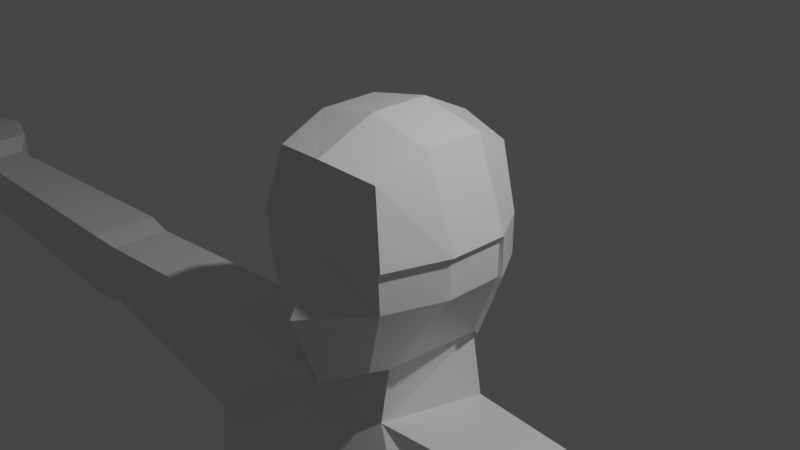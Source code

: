 # Source: BodywBones_1_v2.1_.blend  (saved by Blender 2.80.75; exported with 4.5.12 LTS)
import bpy
from mathutils import Matrix  # noqa: F401  (used for matrix-valued properties, if any)

bpy.ops.wm.read_factory_settings(use_empty=True)
scene = bpy.context.scene
scene.name = 'Scene'

# ---- collections
col_collection = bpy.data.collections.new('Collection'); scene.collection.children.link(col_collection)

# ---- materials (node trees are filled in below, after node groups)
mat_material = bpy.data.materials.new('Material')
mat_material.alpha_threshold = 0.0
mat_material.use_transparent_shadow = False
mat_material.line_color = (0.0, 0.0, 0.0, 1.0)

# ---- material node trees
mat_material.use_nodes = True; mat_material.node_tree.nodes.clear()
_N = mat_material.node_tree.nodes; _L = mat_material.node_tree.links
n0 = _N.new('ShaderNodeOutputMaterial'); n0.name = 'Material Output'; n0.location = (300, 300)
n1 = _N.new('ShaderNodeBsdfPrincipled'); n1.name = 'Principled BSDF'; n1.location = (10, 300)
n1.distribution = 'GGX'
n1.subsurface_method = 'BURLEY'
n1.inputs[2].default_value = 0.4
n1.inputs[3].default_value = 1.45
n1.inputs[27].default_value = (0.0, 0.0, 0.0, 1.0)
n1.inputs[28].default_value = 1.0
_L.new(n1.outputs[0], n0.inputs[0])
n0.is_active_output = True

# ---- world
world_world = bpy.data.worlds.new('World'); scene.world = world_world
world_world.use_nodes = True; world_world.node_tree.nodes.clear()
_N = world_world.node_tree.nodes; _L = world_world.node_tree.links
n0 = _N.new('ShaderNodeOutputWorld'); n0.name = 'World Output'; n0.location = (300, 300)
n1 = _N.new('ShaderNodeBackground'); n1.name = 'Background'; n1.location = (10, 300)
n1.inputs[0].default_value = (0.05088, 0.05088, 0.05088, 1.0)
_L.new(n1.outputs[0], n0.inputs[0])
n0.is_active_output = True
world_world.color = (0.05088, 0.05088, 0.05088)
world_world.use_sun_shadow = False
world_world.sun_shadow_jitter_overblur = 0.0

# ---- cameras
cam_camera = bpy.data.cameras.new('Camera')
cam_camera.clip_end = 100.0
cam_camera.ortho_scale = 7.314

# ---- lights
light_light = bpy.data.lights.new('Light', 'POINT')
light_light.transmission_factor = 0.0
light_light.energy = 1000.0
light_light.shadow_soft_size = 0.1
light_light.shadow_maximum_resolution = 0.006
light_light.use_absolute_resolution = True

# ---- meshes
me_cube = bpy.data.meshes.new('Cube')
me_cube.from_pydata([(0.5824, 0.6935, -0.9753), (0.6398, -0.9048, 0.8398), (0.4531, -0.8396, -1.26), (0.8131, -1.029, 0.07869), (0.8131, -1.01, -0.3766), (0.4877, -0.5978, -1.312), (0.6321, 0.4751, -1.26), (1.055, 0.3333, -0.3766), (1.055, -0.3333, -0.3766), (1.055, 0.3333, 0.07869), (1.055, -0.3333, 0.07869), (0.4721, -0.6966, -1.929), (0.8048, 0.4331, -1.943), (1.587, -1.296, -3.107), (1.025, 0.7282, -2.596), (2.483, -0.5008, -1.934), (2.481, 0.3353, -1.948), (2.324, 0.5535, -3.137), (2.326, -0.7801, -3.123), (0.6963, -1.059, -9.696), (0.7003, 1.111, -9.711), (2.313, -0.8575, -9.696), (2.313, 0.9323, -9.711), (2.441, -0.691, -4.508), (2.441, 0.4357, -4.52), (1.072, 0.5833, -4.52), (1.555, -0.857, -4.508), (9.459, -0.4196, -2.209), (9.459, 0.2438, -2.217), (9.459, 0.2531, -2.862), (9.459, -0.4645, -2.854), (5.11, -0.5482, -2.924), (5.182, -0.493, -2.137), (5.181, 0.3213, -2.146), (5.109, 0.3328, -2.934), (5.532, -0.6045, -2.973), (5.604, 0.3734, -2.098), (5.605, -0.5424, -2.087), (5.531, 0.3863, -2.984), (9.853, -0.6774, -2.077), (9.853, 0.5158, -2.086), (9.853, 0.5327, -2.945), (9.853, -0.7582, -2.935), (10.47, -0.8739, -2.081), (10.47, 0.7232, -2.086), (10.47, 0.7457, -2.687), (10.47, -0.9821, -2.681), (12.21, -0.6396, -2.25), (12.21, 0.476, -2.257), (12.21, 0.4917, -2.742), (12.21, -0.7152, -2.735), (10.44, -1.49, -2.82), (10.39, -1.487, -2.304), (10.86, -1.159, -2.735), (10.78, -1.156, -2.279), (11.57, -1.653, -2.615), (11.54, -1.672, -2.233), (11.52, -1.347, -2.589), (11.47, -1.372, -2.243), (12.63, -0.4237, -2.496), (12.63, 0.2482, -2.5), (12.63, 0.2577, -2.805), (12.63, -0.4693, -2.801), (1.821, -0.6713, -7.619), (1.081, 0.7494, -7.63), (1.138, -0.8167, -7.619), (1.821, 0.6201, -7.63), (0.3296, -1.071, -11.09), (0.3335, 1.099, -11.1), (2.312, -0.8694, -11.09), (2.312, 0.9203, -11.1), (0.6858, -0.7913, -19.92), (0.6882, 0.2355, -19.93), (1.702, -0.6729, -19.92), (1.702, 0.2511, -19.93), (0.8296, -1.315, -14.4), (1.699, -1.157, -14.4), (1.873, 0.1523, -14.41), (0.5174, 0.2929, -14.41), (0.6606, -1.32, -15.05), (0.3492, 0.4335, -15.06), (1.868, -1.122, -15.05), (2.041, 0.2579, -15.06), (0.6027, -0.829, -21.41), (0.5996, 0.4186, -21.42), (1.831, -0.6066, -21.41), (1.709, 0.4587, -21.42), (2.006, -3.22, -20.71), (1.205, -3.338, -20.71), (2.289, -3.416, -21.39), (1.031, -3.638, -21.39), (0.8076, -2.211, -21.38), (1.011, -2.173, -20.29), (1.861, -2.055, -20.29), (2.063, -1.988, -21.38), (1.793, 0.4941, -20.85), (0.5739, 0.4683, -20.85), (0.5739, -0.8069, -20.84), (1.844, -0.6455, -20.87), (1.055, -3.544, -21.1), (2.212, -3.382, -21.0), (2.033, -2.027, -20.96), (0.8494, -2.189, -21.05), (-0.5824, 0.6935, -0.9753), (-0.6398, -0.9048, 0.8398), (-0.4531, -0.8396, -1.26), (0.0, 0.7873, -1.065), (0.0, -1.011, 0.9079), (0.0, -1.109, -1.484), (-0.8131, -1.029, 0.07869), (-0.8131, -1.01, -0.3766), (0.0, -1.083, 0.04705), (0.0, -1.438, -0.6054), (-0.4877, -0.5978, -1.312), (-0.6321, 0.4751, -1.26), (0.0, 0.6113, -1.393), (0.0, -0.6033, -1.446), (-1.055, 0.3333, -0.3766), (-1.055, -0.3333, -0.3766), (-1.055, 0.3333, 0.07869), (-1.055, -0.3333, 0.07869), (-0.4721, -0.6966, -1.929), (-0.8048, 0.4331, -1.943), (0.0, 0.6722, -2.077), (0.0, -0.6852, -2.063), (-1.587, -1.296, -3.107), (-1.025, 0.7282, -2.596), (0.0, 0.8644, -2.596), (0.0, -1.22, -3.107), (-2.483, -0.5008, -1.934), (-2.481, 0.3353, -1.948), (-2.324, 0.5535, -3.137), (-2.326, -0.7801, -3.123), (-0.6963, -1.059, -9.696), (-0.7003, 1.111, -9.711), (0.0, 1.111, -9.711), (0.0, -1.264, -9.696), (-2.313, -0.8575, -9.696), (-2.313, 0.9323, -9.711), (-2.441, -0.691, -4.508), (-2.441, 0.4357, -4.52), (-1.072, 0.5833, -4.52), (0.0, 0.6984, -4.52), (-1.555, -0.857, -4.508), (0.0, -0.8616, -4.508), (-9.459, -0.4196, -2.209), (-9.459, 0.2438, -2.217), (-9.459, 0.2531, -2.862), (-9.459, -0.4645, -2.854), (-5.11, -0.5482, -2.924), (-5.182, -0.493, -2.137), (-5.181, 0.3213, -2.146), (-5.109, 0.3328, -2.934), (-5.532, -0.6045, -2.973), (-5.604, 0.3734, -2.098), (-5.605, -0.5424, -2.087), (-5.531, 0.3863, -2.984), (-9.853, -0.6774, -2.077), (-9.853, 0.5158, -2.086), (-9.853, 0.5327, -2.945), (-9.853, -0.7582, -2.935), (-10.47, -0.8739, -2.081), (-10.47, 0.7232, -2.086), (-10.47, 0.7457, -2.687), (-10.47, -0.9821, -2.681), (-12.21, -0.6396, -2.25), (-12.21, 0.476, -2.257), (-12.21, 0.4917, -2.742), (-12.21, -0.7152, -2.735), (-10.44, -1.49, -2.82), (-10.39, -1.487, -2.304), (-10.86, -1.159, -2.735), (-10.78, -1.156, -2.279), (-11.57, -1.653, -2.615), (-11.54, -1.672, -2.233), (-11.52, -1.347, -2.589), (-11.47, -1.372, -2.243), (-12.63, -0.4237, -2.496), (-12.63, 0.2482, -2.5), (-12.63, 0.2577, -2.805), (-12.63, -0.4693, -2.801), (-1.821, -0.6713, -7.619), (-1.081, 0.7494, -7.63), (-1.138, -0.8167, -7.619), (0.0, -1.174, -7.954), (-1.821, 0.6201, -7.63), (0.0, 0.8502, -7.63), (-0.3296, -1.071, -11.09), (-0.3335, 1.099, -11.1), (0.0, 0.9265, -11.1), (0.0, -1.249, -11.35), (-2.312, -0.8694, -11.09), (-2.312, 0.9203, -11.1), (-0.6858, -0.7913, -19.92), (-0.6882, 0.2355, -19.93), (-1.702, -0.6729, -19.92), (-1.702, 0.2511, -19.93), (-0.8296, -1.315, -14.4), (-1.699, -1.157, -14.4), (-1.873, 0.1523, -14.41), (-0.5174, 0.2929, -14.41), (-0.6606, -1.32, -15.05), (-0.3492, 0.4335, -15.06), (-1.868, -1.122, -15.05), (-2.041, 0.2579, -15.06), (-0.6027, -0.829, -21.41), (-0.5996, 0.4186, -21.42), (-1.831, -0.6066, -21.41), (-1.709, 0.4587, -21.42), (-2.006, -3.22, -20.71), (-1.205, -3.338, -20.71), (-2.289, -3.416, -21.39), (-1.031, -3.638, -21.39), (-0.8076, -2.211, -21.38), (-1.011, -2.173, -20.29), (-1.861, -2.055, -20.29), (-2.063, -1.988, -21.38), (-1.793, 0.4941, -20.85), (-0.5739, 0.4683, -20.85), (-0.5739, -0.8069, -20.84), (-1.844, -0.6455, -20.87), (-1.055, -3.544, -21.1), (-2.212, -3.382, -21.0), (-2.033, -2.027, -20.96), (-0.8494, -2.189, -21.05)], [], [(116, 5, 2, 108), (3, 1, 107, 111), (2, 4, 112, 108), (4, 3, 111, 112), (5, 8, 4, 2), (8, 10, 3, 4), (7, 9, 10, 8), (6, 7, 8, 5), (106, 0, 6, 115), (6, 5, 11, 12), (5, 116, 124, 11), (115, 6, 12, 123), (11, 124, 128, 13), (186, 64, 20, 135), (123, 12, 14, 127), (66, 63, 21, 22), (37, 35, 30, 27), (11, 13, 18, 15), (12, 11, 15, 16), (14, 12, 16, 17), (22, 21, 69, 70), (21, 19, 67, 69), (63, 65, 19, 21), (65, 184, 136, 19), (64, 66, 22, 20), (14, 17, 24, 25), (13, 128, 144, 26), (18, 13, 26, 23), (17, 18, 23, 24), (127, 14, 25, 142), (27, 30, 42, 39), (38, 36, 28, 29), (35, 38, 29, 30), (36, 37, 27, 28), (16, 15, 32, 33), (18, 17, 34, 31), (17, 16, 33, 34), (15, 18, 31, 32), (33, 32, 37, 36), (31, 34, 38, 35), (34, 33, 36, 38), (32, 31, 35, 37), (39, 42, 51, 52), (29, 28, 40, 41), (30, 29, 41, 42), (28, 27, 39, 40), (46, 45, 49, 50), (41, 40, 44, 45), (42, 41, 45, 46), (40, 39, 43, 44), (47, 50, 62, 59), (44, 43, 47, 48), (43, 46, 50, 47), (45, 44, 48, 49), (53, 54, 58, 57), (42, 46, 53, 51), (43, 39, 52, 54), (46, 43, 54, 53), (56, 55, 57, 58), (51, 53, 57, 55), (52, 51, 55, 56), (54, 52, 56, 58), (60, 59, 62, 61), (49, 48, 60, 61), (50, 49, 61, 62), (48, 47, 59, 60), (25, 24, 66, 64), (26, 144, 184, 65), (23, 26, 65, 63), (24, 23, 63, 66), (142, 25, 64, 186), (189, 68, 67, 190), (81, 79, 71, 73), (135, 20, 68, 189), (20, 22, 70, 68), (19, 136, 190, 67), (96, 95, 86, 84), (82, 81, 73, 74), (79, 80, 72, 71), (80, 82, 74, 72), (68, 70, 77, 78), (67, 68, 78, 75), (70, 69, 76, 77), (69, 67, 75, 76), (78, 77, 82, 80), (75, 78, 80, 79), (77, 76, 81, 82), (76, 75, 79, 81), (83, 84, 86, 85), (97, 96, 84, 83), (102, 91, 90, 99), (95, 98, 85, 86), (100, 99, 90, 89), (101, 93, 87, 100), (91, 94, 89, 90), (93, 92, 88, 87), (73, 71, 92, 93), (83, 85, 94, 91), (98, 73, 93, 101), (97, 83, 91, 102), (71, 97, 102, 92), (85, 98, 101, 94), (94, 101, 100, 89), (87, 88, 99, 100), (74, 73, 98, 95), (92, 102, 99, 88), (71, 72, 96, 97), (72, 74, 95, 96), (116, 108, 105, 113), (109, 111, 107, 104), (105, 108, 112, 110), (110, 112, 111, 109), (113, 105, 110, 118), (118, 110, 109, 120), (117, 118, 120, 119), (114, 113, 118, 117), (106, 115, 114, 103), (114, 122, 121, 113), (113, 121, 124, 116), (115, 123, 122, 114), (121, 125, 128, 124), (186, 135, 134, 182), (123, 127, 126, 122), (185, 138, 137, 181), (155, 145, 148, 153), (121, 129, 132, 125), (122, 130, 129, 121), (126, 131, 130, 122), (138, 192, 191, 137), (137, 191, 187, 133), (181, 137, 133, 183), (183, 133, 136, 184), (182, 134, 138, 185), (126, 141, 140, 131), (125, 143, 144, 128), (132, 139, 143, 125), (131, 140, 139, 132), (127, 142, 141, 126), (145, 157, 160, 148), (156, 147, 146, 154), (153, 148, 147, 156), (154, 146, 145, 155), (130, 151, 150, 129), (132, 149, 152, 131), (131, 152, 151, 130), (129, 150, 149, 132), (151, 154, 155, 150), (149, 153, 156, 152), (152, 156, 154, 151), (150, 155, 153, 149), (157, 170, 169, 160), (147, 159, 158, 146), (148, 160, 159, 147), (146, 158, 157, 145), (164, 168, 167, 163), (159, 163, 162, 158), (160, 164, 163, 159), (158, 162, 161, 157), (165, 177, 180, 168), (162, 166, 165, 161), (161, 165, 168, 164), (163, 167, 166, 162), (171, 175, 176, 172), (160, 169, 171, 164), (161, 172, 170, 157), (164, 171, 172, 161), (174, 176, 175, 173), (169, 173, 175, 171), (170, 174, 173, 169), (172, 176, 174, 170), (178, 179, 180, 177), (167, 179, 178, 166), (168, 180, 179, 167), (166, 178, 177, 165), (141, 182, 185, 140), (143, 183, 184, 144), (139, 181, 183, 143), (140, 185, 181, 139), (142, 186, 182, 141), (189, 190, 187, 188), (203, 195, 193, 201), (135, 189, 188, 134), (134, 188, 192, 138), (133, 187, 190, 136), (218, 206, 208, 217), (204, 196, 195, 203), (201, 193, 194, 202), (202, 194, 196, 204), (188, 200, 199, 192), (187, 197, 200, 188), (192, 199, 198, 191), (191, 198, 197, 187), (200, 202, 204, 199), (197, 201, 202, 200), (199, 204, 203, 198), (198, 203, 201, 197), (205, 207, 208, 206), (219, 205, 206, 218), (224, 221, 212, 213), (217, 208, 207, 220), (222, 211, 212, 221), (223, 222, 209, 215), (213, 212, 211, 216), (215, 209, 210, 214), (195, 215, 214, 193), (205, 213, 216, 207), (220, 223, 215, 195), (219, 224, 213, 205), (193, 214, 224, 219), (207, 216, 223, 220), (216, 211, 222, 223), (209, 222, 221, 210), (196, 217, 220, 195), (214, 210, 221, 224), (193, 219, 218, 194), (194, 218, 217, 196)])
_uv = me_cube.uv_layers.new(name='UVMap')
_uv.uv.foreach_set('vector', [0.5, 0.9167, 0.625, 0.9167, 0.625, 1.0, 0.5, 1.0, 0.5067, 0.25, 0.625, 0.25, 0.625, 0.375, 0.5067, 0.375, 0.375, 0.25, 0.4583, 0.25, 0.4583, 0.375, 0.375, 0.375, 0.4583, 0.25, 0.5067, 0.25, 0.5067, 0.375, 0.4583, 0.375, 0.125, 0.6667, 0.2083, 0.6667, 0.2083, 0.75, 0.125, 0.75, 0.2083, 0.6667, 0.2567, 0.6667, 0.2567, 0.75, 0.2083, 0.75, 0.2083, 0.5833, 0.2567, 0.5833, 0.2567, 0.6667, 0.2083, 0.6667, 0.125, 0.5833, 0.2083, 0.5833, 0.2083, 0.6667, 0.125, 0.6667, 0.5, 0.75, 0.625, 0.75, 0.625, 0.8333, 0.5, 0.8333, 0.125, 0.5833, 0.125, 0.6667, 0.125, 0.6667, 0.125, 0.5833, 0.625, 0.9167, 0.5, 0.9167, 0.5, 0.9167, 0.625, 0.9167, 0.5, 0.8333, 0.625, 0.8333, 0.625, 0.8333, 0.5, 0.8333, 0.625, 0.9167, 0.5, 0.9167, 0.5, 0.9167, 0.625, 0.9167, 0.5, 0.8333, 0.625, 0.8333, 0.625, 0.8333, 0.5, 0.8333, 0.5, 0.8333, 0.625, 0.8333, 0.625, 0.8333, 0.5, 0.8333, 0.125, 0.5833, 0.125, 0.6667, 0.125, 0.6667, 0.125, 0.5833, 0.625, 0.9167, 0.625, 0.9167, 0.625, 0.9167, 0.625, 0.9167, 0.625, 0.9167, 0.625, 0.9167, 0.625, 0.9167, 0.625, 0.9167, 0.125, 0.5833, 0.125, 0.6667, 0.125, 0.6667, 0.125, 0.5833, 0.625, 0.8333, 0.625, 0.8333, 0.625, 0.8333, 0.625, 0.8333, 0.125, 0.5833, 0.125, 0.6667, 0.125, 0.6667, 0.125, 0.5833, 0.625, 0.9167, 0.625, 0.9167, 0.625, 0.9167, 0.625, 0.9167, 0.625, 0.9167, 0.625, 0.9167, 0.625, 0.9167, 0.625, 0.9167, 0.625, 0.9167, 0.5, 0.9167, 0.5, 0.9167, 0.625, 0.9167, 0.625, 0.8333, 0.625, 0.8333, 0.625, 0.8333, 0.625, 0.8333, 0.625, 0.8333, 0.625, 0.8333, 0.625, 0.8333, 0.625, 0.8333, 0.625, 0.9167, 0.5, 0.9167, 0.5, 0.9167, 0.625, 0.9167, 0.625, 0.9167, 0.625, 0.9167, 0.625, 0.9167, 0.625, 0.9167, 0.125, 0.5833, 0.125, 0.6667, 0.125, 0.6667, 0.125, 0.5833, 0.5, 0.8333, 0.625, 0.8333, 0.625, 0.8333, 0.5, 0.8333, 0.625, 0.9167, 0.625, 0.9167, 0.625, 0.9167, 0.625, 0.9167, 0.625, 0.8333, 0.625, 0.8333, 0.625, 0.8333, 0.625, 0.8333, 0.125, 0.6667, 0.125, 0.5833, 0.125, 0.5833, 0.125, 0.6667, 0.125, 0.5833, 0.125, 0.6667, 0.125, 0.6667, 0.125, 0.5833, 0.125, 0.5833, 0.125, 0.6667, 0.125, 0.6667, 0.125, 0.5833, 0.125, 0.6667, 0.125, 0.5833, 0.125, 0.5833, 0.125, 0.6667, 0.625, 0.8333, 0.625, 0.8333, 0.625, 0.8333, 0.625, 0.8333, 0.625, 0.9167, 0.625, 0.9167, 0.625, 0.9167, 0.625, 0.9167, 0.125, 0.5833, 0.125, 0.6667, 0.125, 0.6667, 0.125, 0.5833, 0.125, 0.6667, 0.125, 0.5833, 0.125, 0.5833, 0.125, 0.6667, 0.625, 0.8333, 0.625, 0.8333, 0.625, 0.8333, 0.625, 0.8333, 0.625, 0.9167, 0.625, 0.9167, 0.625, 0.9167, 0.625, 0.9167, 0.625, 0.9167, 0.625, 0.9167, 0.625, 0.9167, 0.625, 0.9167, 0.625, 0.8333, 0.625, 0.8333, 0.625, 0.8333, 0.625, 0.8333, 0.125, 0.6667, 0.125, 0.5833, 0.125, 0.5833, 0.125, 0.6667, 0.125, 0.5833, 0.125, 0.6667, 0.125, 0.6667, 0.125, 0.5833, 0.125, 0.6667, 0.125, 0.5833, 0.125, 0.5833, 0.125, 0.6667, 0.625, 0.8333, 0.625, 0.8333, 0.625, 0.8333, 0.625, 0.8333, 0.125, 0.6667, 0.125, 0.5833, 0.125, 0.5833, 0.125, 0.6667, 0.125, 0.5833, 0.125, 0.6667, 0.125, 0.6667, 0.125, 0.5833, 0.625, 0.9167, 0.625, 0.9167, 0.625, 0.9167, 0.625, 0.9167, 0.125, 0.5833, 0.125, 0.6667, 0.125, 0.6667, 0.125, 0.5833, 0.625, 0.9167, 0.625, 0.9167, 0.625, 0.9167, 0.625, 0.9167, 0.625, 0.8333, 0.625, 0.8333, 0.625, 0.8333, 0.625, 0.8333, 0.625, 0.9167, 0.625, 0.9167, 0.625, 0.9167, 0.625, 0.9167, 0.125, 0.6667, 0.125, 0.6667, 0.125, 0.6667, 0.125, 0.6667, 0.125, 0.6667, 0.125, 0.6667, 0.125, 0.6667, 0.125, 0.6667, 0.625, 0.9167, 0.625, 0.9167, 0.625, 0.9167, 0.625, 0.9167, 0.625, 0.9167, 0.625, 0.9167, 0.625, 0.9167, 0.625, 0.9167, 0.125, 0.6667, 0.125, 0.6667, 0.125, 0.6667, 0.125, 0.6667, 0.625, 0.9167, 0.625, 0.9167, 0.625, 0.9167, 0.625, 0.9167, 0.125, 0.6667, 0.125, 0.6667, 0.125, 0.6667, 0.125, 0.6667, 0.125, 0.5833, 0.125, 0.6667, 0.125, 0.6667, 0.125, 0.5833, 0.625, 0.8333, 0.625, 0.8333, 0.625, 0.8333, 0.625, 0.8333, 0.125, 0.6667, 0.125, 0.5833, 0.125, 0.5833, 0.125, 0.6667, 0.125, 0.5833, 0.125, 0.6667, 0.125, 0.6667, 0.125, 0.5833, 0.625, 0.8333, 0.625, 0.8333, 0.625, 0.8333, 0.625, 0.8333, 0.625, 0.9167, 0.5, 0.9167, 0.5, 0.9167, 0.625, 0.9167, 0.625, 0.9167, 0.625, 0.9167, 0.625, 0.9167, 0.625, 0.9167, 0.125, 0.5833, 0.125, 0.6667, 0.125, 0.6667, 0.125, 0.5833, 0.5, 0.8333, 0.625, 0.8333, 0.625, 0.8333, 0.5, 0.8333, 0.5, 0.8333, 0.625, 0.8333, 0.625, 0.9167, 0.5, 0.9167, 0.625, 0.9167, 0.625, 0.9167, 0.625, 0.9167, 0.625, 0.9167, 0.5, 0.8333, 0.625, 0.8333, 0.625, 0.8333, 0.5, 0.8333, 0.625, 0.8333, 0.625, 0.8333, 0.625, 0.8333, 0.625, 0.8333, 0.625, 0.9167, 0.5, 0.9167, 0.5, 0.9167, 0.625, 0.9167, 0.625, 0.8333, 0.625, 0.8333, 0.625, 0.8333, 0.625, 0.8333, 0.125, 0.5833, 0.125, 0.6667, 0.125, 0.6667, 0.125, 0.5833, 0.625, 0.9167, 0.625, 0.8333, 0.625, 0.8333, 0.625, 0.9167, 0.625, 0.8333, 0.625, 0.8333, 0.625, 0.8333, 0.625, 0.8333, 0.625, 0.8333, 0.625, 0.8333, 0.625, 0.8333, 0.625, 0.8333, 0.625, 0.9167, 0.625, 0.8333, 0.625, 0.8333, 0.625, 0.9167, 0.125, 0.5833, 0.125, 0.6667, 0.125, 0.6667, 0.125, 0.5833, 0.625, 0.9167, 0.625, 0.9167, 0.625, 0.9167, 0.625, 0.9167, 0.625, 0.8333, 0.625, 0.8333, 0.625, 0.8333, 0.625, 0.8333, 0.625, 0.9167, 0.625, 0.8333, 0.625, 0.8333, 0.625, 0.9167, 0.125, 0.5833, 0.125, 0.6667, 0.125, 0.6667, 0.125, 0.5833, 0.625, 0.9167, 0.625, 0.9167, 0.625, 0.9167, 0.625, 0.9167, 0.625, 0.9167, 0.625, 0.8333, 0.625, 0.8333, 0.625, 0.9167, 0.625, 0.9167, 0.625, 0.8333, 0.625, 0.8333, 0.625, 0.9167, 0.625, 0.9167, 0.625, 0.9167, 0.625, 0.9167, 0.625, 0.9167, 0.125, 0.5833, 0.125, 0.6667, 0.125, 0.6667, 0.125, 0.5833, 0.625, 0.9167, 0.625, 0.9167, 0.625, 0.9167, 0.625, 0.9167, 0.125, 0.6667, 0.125, 0.6667, 0.125, 0.6667, 0.125, 0.6667, 0.625, 0.9167, 0.625, 0.9167, 0.625, 0.9167, 0.625, 0.9167, 0.625, 0.9167, 0.625, 0.9167, 0.625, 0.9167, 0.625, 0.9167, 0.625, 0.9167, 0.625, 0.9167, 0.625, 0.9167, 0.625, 0.9167, 0.625, 0.9167, 0.625, 0.9167, 0.625, 0.9167, 0.625, 0.9167, 0.125, 0.6667, 0.125, 0.6667, 0.125, 0.6667, 0.125, 0.6667, 0.625, 0.9167, 0.625, 0.9167, 0.625, 0.9167, 0.625, 0.9167, 0.625, 0.9167, 0.625, 0.9167, 0.625, 0.9167, 0.625, 0.9167, 0.125, 0.6667, 0.125, 0.6667, 0.125, 0.6667, 0.125, 0.6667, 0.125, 0.6667, 0.125, 0.6667, 0.125, 0.6667, 0.125, 0.6667, 0.625, 0.9167, 0.625, 0.9167, 0.625, 0.9167, 0.625, 0.9167, 0.125, 0.5833, 0.125, 0.6667, 0.125, 0.6667, 0.125, 0.5833, 0.625, 0.9167, 0.625, 0.9167, 0.625, 0.9167, 0.625, 0.9167, 0.625, 0.9167, 0.625, 0.8333, 0.625, 0.8333, 0.625, 0.9167, 0.625, 0.8333, 0.625, 0.8333, 0.625, 0.8333, 0.625, 0.8333, 0.5, 0.9167, 0.5, 1.0, 0.625, 1.0, 0.625, 0.9167, 0.5067, 0.25, 0.5067, 0.375, 0.625, 0.375, 0.625, 0.25, 0.375, 0.25, 0.375, 0.375, 0.4583, 0.375, 0.4583, 0.25, 0.4583, 0.25, 0.4583, 0.375, 0.5067, 0.375, 0.5067, 0.25, 0.125, 0.6667, 0.125, 0.75, 0.2083, 0.75, 0.2083, 0.6667, 0.2083, 0.6667, 0.2083, 0.75, 0.2567, 0.75, 0.2567, 0.6667, 0.2083, 0.5833, 0.2083, 0.6667, 0.2567, 0.6667, 0.2567, 0.5833, 0.125, 0.5833, 0.125, 0.6667, 0.2083, 0.6667, 0.2083, 0.5833, 0.5, 0.75, 0.5, 0.8333, 0.625, 0.8333, 0.625, 0.75, 0.125, 0.5833, 0.125, 0.5833, 0.125, 0.6667, 0.125, 0.6667, 0.625, 0.9167, 0.625, 0.9167, 0.5, 0.9167, 0.5, 0.9167, 0.5, 0.8333, 0.5, 0.8333, 0.625, 0.8333, 0.625, 0.8333, 0.625, 0.9167, 0.625, 0.9167, 0.5, 0.9167, 0.5, 0.9167, 0.5, 0.8333, 0.5, 0.8333, 0.625, 0.8333, 0.625, 0.8333, 0.5, 0.8333, 0.5, 0.8333, 0.625, 0.8333, 0.625, 0.8333, 0.125, 0.5833, 0.125, 0.5833, 0.125, 0.6667, 0.125, 0.6667, 0.625, 0.9167, 0.625, 0.9167, 0.625, 0.9167, 0.625, 0.9167, 0.625, 0.9167, 0.625, 0.9167, 0.625, 0.9167, 0.625, 0.9167, 0.125, 0.5833, 0.125, 0.5833, 0.125, 0.6667, 0.125, 0.6667, 0.625, 0.8333, 0.625, 0.8333, 0.625, 0.8333, 0.625, 0.8333, 0.125, 0.5833, 0.125, 0.5833, 0.125, 0.6667, 0.125, 0.6667, 0.625, 0.9167, 0.625, 0.9167, 0.625, 0.9167, 0.625, 0.9167, 0.625, 0.9167, 0.625, 0.9167, 0.625, 0.9167, 0.625, 0.9167, 0.625, 0.9167, 0.625, 0.9167, 0.5, 0.9167, 0.5, 0.9167, 0.625, 0.8333, 0.625, 0.8333, 0.625, 0.8333, 0.625, 0.8333, 0.625, 0.8333, 0.625, 0.8333, 0.625, 0.8333, 0.625, 0.8333, 0.625, 0.9167, 0.625, 0.9167, 0.5, 0.9167, 0.5, 0.9167, 0.625, 0.9167, 0.625, 0.9167, 0.625, 0.9167, 0.625, 0.9167, 0.125, 0.5833, 0.125, 0.5833, 0.125, 0.6667, 0.125, 0.6667, 0.5, 0.8333, 0.5, 0.8333, 0.625, 0.8333, 0.625, 0.8333, 0.625, 0.9167, 0.625, 0.9167, 0.625, 0.9167, 0.625, 0.9167, 0.625, 0.8333, 0.625, 0.8333, 0.625, 0.8333, 0.625, 0.8333, 0.125, 0.6667, 0.125, 0.6667, 0.125, 0.5833, 0.125, 0.5833, 0.125, 0.5833, 0.125, 0.5833, 0.125, 0.6667, 0.125, 0.6667, 0.125, 0.5833, 0.125, 0.5833, 0.125, 0.6667, 0.125, 0.6667, 0.125, 0.6667, 0.125, 0.6667, 0.125, 0.5833, 0.125, 0.5833, 0.625, 0.8333, 0.625, 0.8333, 0.625, 0.8333, 0.625, 0.8333, 0.625, 0.9167, 0.625, 0.9167, 0.625, 0.9167, 0.625, 0.9167, 0.125, 0.5833, 0.125, 0.5833, 0.125, 0.6667, 0.125, 0.6667, 0.125, 0.6667, 0.125, 0.6667, 0.125, 0.5833, 0.125, 0.5833, 0.625, 0.8333, 0.625, 0.8333, 0.625, 0.8333, 0.625, 0.8333, 0.625, 0.9167, 0.625, 0.9167, 0.625, 0.9167, 0.625, 0.9167, 0.625, 0.9167, 0.625, 0.9167, 0.625, 0.9167, 0.625, 0.9167, 0.625, 0.8333, 0.625, 0.8333, 0.625, 0.8333, 0.625, 0.8333, 0.125, 0.6667, 0.125, 0.6667, 0.125, 0.5833, 0.125, 0.5833, 0.125, 0.5833, 0.125, 0.5833, 0.125, 0.6667, 0.125, 0.6667, 0.125, 0.6667, 0.125, 0.6667, 0.125, 0.5833, 0.125, 0.5833, 0.625, 0.8333, 0.625, 0.8333, 0.625, 0.8333, 0.625, 0.8333, 0.125, 0.6667, 0.125, 0.6667, 0.125, 0.5833, 0.125, 0.5833, 0.125, 0.5833, 0.125, 0.5833, 0.125, 0.6667, 0.125, 0.6667, 0.625, 0.9167, 0.625, 0.9167, 0.625, 0.9167, 0.625, 0.9167, 0.125, 0.5833, 0.125, 0.5833, 0.125, 0.6667, 0.125, 0.6667, 0.625, 0.9167, 0.625, 0.9167, 0.625, 0.9167, 0.625, 0.9167, 0.625, 0.8333, 0.625, 0.8333, 0.625, 0.8333, 0.625, 0.8333, 0.625, 0.9167, 0.625, 0.9167, 0.625, 0.9167, 0.625, 0.9167, 0.125, 0.6667, 0.125, 0.6667, 0.125, 0.6667, 0.125, 0.6667, 0.125, 0.6667, 0.125, 0.6667, 0.125, 0.6667, 0.125, 0.6667, 0.625, 0.9167, 0.625, 0.9167, 0.625, 0.9167, 0.625, 0.9167, 0.625, 0.9167, 0.625, 0.9167, 0.625, 0.9167, 0.625, 0.9167, 0.125, 0.6667, 0.125, 0.6667, 0.125, 0.6667, 0.125, 0.6667, 0.625, 0.9167, 0.625, 0.9167, 0.625, 0.9167, 0.625, 0.9167, 0.125, 0.6667, 0.125, 0.6667, 0.125, 0.6667, 0.125, 0.6667, 0.125, 0.5833, 0.125, 0.5833, 0.125, 0.6667, 0.125, 0.6667, 0.625, 0.8333, 0.625, 0.8333, 0.625, 0.8333, 0.625, 0.8333, 0.125, 0.6667, 0.125, 0.6667, 0.125, 0.5833, 0.125, 0.5833, 0.125, 0.5833, 0.125, 0.5833, 0.125, 0.6667, 0.125, 0.6667, 0.625, 0.8333, 0.625, 0.8333, 0.625, 0.8333, 0.625, 0.8333, 0.625, 0.9167, 0.625, 0.9167, 0.5, 0.9167, 0.5, 0.9167, 0.625, 0.9167, 0.625, 0.9167, 0.625, 0.9167, 0.625, 0.9167, 0.125, 0.5833, 0.125, 0.5833, 0.125, 0.6667, 0.125, 0.6667, 0.5, 0.8333, 0.5, 0.8333, 0.625, 0.8333, 0.625, 0.8333, 0.5, 0.8333, 0.5, 0.9167, 0.625, 0.9167, 0.625, 0.8333, 0.625, 0.9167, 0.625, 0.9167, 0.625, 0.9167, 0.625, 0.9167, 0.5, 0.8333, 0.5, 0.8333, 0.625, 0.8333, 0.625, 0.8333, 0.625, 0.8333, 0.625, 0.8333, 0.625, 0.8333, 0.625, 0.8333, 0.625, 0.9167, 0.625, 0.9167, 0.5, 0.9167, 0.5, 0.9167, 0.625, 0.8333, 0.625, 0.8333, 0.625, 0.8333, 0.625, 0.8333, 0.125, 0.5833, 0.125, 0.5833, 0.125, 0.6667, 0.125, 0.6667, 0.625, 0.9167, 0.625, 0.9167, 0.625, 0.8333, 0.625, 0.8333, 0.625, 0.8333, 0.625, 0.8333, 0.625, 0.8333, 0.625, 0.8333, 0.625, 0.8333, 0.625, 0.8333, 0.625, 0.8333, 0.625, 0.8333, 0.625, 0.9167, 0.625, 0.9167, 0.625, 0.8333, 0.625, 0.8333, 0.125, 0.5833, 0.125, 0.5833, 0.125, 0.6667, 0.125, 0.6667, 0.625, 0.9167, 0.625, 0.9167, 0.625, 0.9167, 0.625, 0.9167, 0.625, 0.8333, 0.625, 0.8333, 0.625, 0.8333, 0.625, 0.8333, 0.625, 0.9167, 0.625, 0.9167, 0.625, 0.8333, 0.625, 0.8333, 0.125, 0.5833, 0.125, 0.5833, 0.125, 0.6667, 0.125, 0.6667, 0.625, 0.9167, 0.625, 0.9167, 0.625, 0.9167, 0.625, 0.9167, 0.625, 0.9167, 0.625, 0.9167, 0.625, 0.8333, 0.625, 0.8333, 0.625, 0.9167, 0.625, 0.9167, 0.625, 0.8333, 0.625, 0.8333, 0.625, 0.9167, 0.625, 0.9167, 0.625, 0.9167, 0.625, 0.9167, 0.125, 0.5833, 0.125, 0.5833, 0.125, 0.6667, 0.125, 0.6667, 0.625, 0.9167, 0.625, 0.9167, 0.625, 0.9167, 0.625, 0.9167, 0.125, 0.6667, 0.125, 0.6667, 0.125, 0.6667, 0.125, 0.6667, 0.625, 0.9167, 0.625, 0.9167, 0.625, 0.9167, 0.625, 0.9167, 0.625, 0.9167, 0.625, 0.9167, 0.625, 0.9167, 0.625, 0.9167, 0.625, 0.9167, 0.625, 0.9167, 0.625, 0.9167, 0.625, 0.9167, 0.625, 0.9167, 0.625, 0.9167, 0.625, 0.9167, 0.625, 0.9167, 0.125, 0.6667, 0.125, 0.6667, 0.125, 0.6667, 0.125, 0.6667, 0.625, 0.9167, 0.625, 0.9167, 0.625, 0.9167, 0.625, 0.9167, 0.625, 0.9167, 0.625, 0.9167, 0.625, 0.9167, 0.625, 0.9167, 0.125, 0.6667, 0.125, 0.6667, 0.125, 0.6667, 0.125, 0.6667, 0.125, 0.6667, 0.125, 0.6667, 0.125, 0.6667, 0.125, 0.6667, 0.625, 0.9167, 0.625, 0.9167, 0.625, 0.9167, 0.625, 0.9167, 0.125, 0.5833, 0.125, 0.5833, 0.125, 0.6667, 0.125, 0.6667, 0.625, 0.9167, 0.625, 0.9167, 0.625, 0.9167, 0.625, 0.9167, 0.625, 0.9167, 0.625, 0.9167, 0.625, 0.8333, 0.625, 0.8333, 0.625, 0.8333, 0.625, 0.8333, 0.625, 0.8333, 0.625, 0.8333])
me_cube.materials.append(mat_material)
me_cube.use_remesh_preserve_volume = False
me_cube.use_remesh_preserve_attributes = False
me_cube.use_mirror_vertex_groups = False
me_cube.update()
me_cube_002 = bpy.data.meshes.new('Cube.002')
me_cube_002.from_pydata([(0.6161, 0.78, 0.8024), (0.5824, 0.6935, -0.9753), (0.6398, -0.9048, 0.8398), (0.0, 0.7873, -1.065), (0.0, -1.011, 0.9079), (0.0, 0.8943, 0.9143), (0.7812, 0.7903, 0.07869), (0.7812, 0.7903, -0.3766), (0.8131, -1.029, 0.07869), (0.0, 1.064, 0.07413), (0.0, 1.064, -0.3812), (0.7129, 0.3333, 1.038), (0.7129, -0.3333, 1.038), (0.6321, 0.4751, -1.26), (0.0, 0.3333, 1.188), (0.0, -0.3333, 1.188), (1.055, 0.3333, -0.3766), (1.055, 0.3333, 0.07869), (1.055, -0.3333, 0.07869)], [], [(18, 12, 2, 8), (9, 5, 0, 6), (12, 15, 4, 2), (3, 10, 7, 1), (10, 9, 6, 7), (7, 6, 17, 16), (1, 7, 16, 13), (0, 5, 14, 11), (11, 14, 15, 12), (6, 0, 11, 17), (17, 11, 12, 18)])
_uv = me_cube_002.uv_layers.new(name='UVMap')
_uv.uv.foreach_set('vector', [0.2567, 0.6667, 0.375, 0.6667, 0.375, 0.75, 0.2567, 0.75, 0.7567, 0.625, 0.875, 0.625, 0.875, 0.75, 0.7567, 0.75, 0.375, 0.1667, 0.5, 0.1667, 0.5, 0.25, 0.375, 0.25, 0.625, 0.625, 0.7083, 0.625, 0.7083, 0.75, 0.625, 0.75, 0.7083, 0.625, 0.7567, 0.625, 0.7567, 0.75, 0.7083, 0.75, 0.2083, 0.5, 0.2567, 0.5, 0.2567, 0.5833, 0.2083, 0.5833, 0.125, 0.5, 0.2083, 0.5, 0.2083, 0.5833, 0.125, 0.5833, 0.375, 0.0, 0.5, 0.0, 0.5, 0.08333, 0.375, 0.08333, 0.375, 0.08333, 0.5, 0.08333, 0.5, 0.1667, 0.375, 0.1667, 0.2567, 0.5, 0.375, 0.5, 0.375, 0.5833, 0.2567, 0.5833, 0.2567, 0.5833, 0.375, 0.5833, 0.375, 0.6667, 0.2567, 0.6667])
me_cube_002.materials.append(mat_material)
me_cube_002.use_remesh_preserve_volume = False
me_cube_002.use_remesh_preserve_attributes = False
me_cube_002.use_mirror_vertex_groups = False
me_cube_002.update()
arm_armature_004 = bpy.data.armatures.new('Armature.004')  # bones are not reproduced

# ---- objects
ob_cube = bpy.data.objects.new('Cube', me_cube)
ob_light = bpy.data.objects.new('Light', light_light)
ob_camera = bpy.data.objects.new('Camera', cam_camera)
ob_cube_001 = bpy.data.objects.new('Cube.001', me_cube_002)
ob_armature = bpy.data.objects.new('Armature', arm_armature_004)

# ---- transforms, parenting, visibility, modifiers, constraints
ob_cube.parent = ob_armature
ob_cube.matrix_parent_inverse = Matrix(((1.0, -0.0, 0.0, -0.0), (-0.0, 1.0, -0.0, 0.0), (0.0, -0.0, 1.0, 11.03), (-0.0, 0.0, -0.0, 1.0)))
ob_cube.location = (0.0, 0.0, 0.0)
ob_cube.lock_rotations_4d = False
ob_cube.empty_display_type = 'ARROWS'
ob_cube.lineart.crease_threshold = 0.0
_vg = ob_cube.vertex_groups.new(name='Bone')
for _i, _w in zip([13, 15, 18, 19, 20, 22, 23, 31, 32, 35, 37, 67, 68, 69, 70, 133, 134, 135, 136, 137, 138, 185, 187, 188, 189, 190, 191, 192], [0.0, 0.0, 0.0, 0.0, 0.0, 0.0, 0.0, 0.0, 0.0, 0.0, 0.0, 0.0, 0.0, 0.03649, 0.0, 0.0, 0.0, 0.0, 0.0, 0.0, 0.0, 0.0, 0.0, 0.0, 0.0, 0.0, 0.0, 0.0]): _vg.add([_i], _w, 'REPLACE')
_vg = ob_cube.vertex_groups.new(name='Bone.002')
for _i, _w in zip([19, 20, 21, 22, 24, 25, 63, 64, 65, 66, 67, 68, 69, 70, 133, 134, 135, 136, 137, 138, 140, 141, 142, 181, 182, 183, 184, 185, 186, 187, 188, 189, 190, 191, 192], [0.0, 0.0, 0.0, 0.0, 0.03324, 0.002355, 0.0, 0.0, 0.0, 0.0, 0.0, 0.0, 0.0, 0.0, 0.0, 0.0, 0.0, 0.0, 0.0, 0.0, 0.03697, 0.01503, 0.0, 0.0, 0.0, 0.0, 0.0, 0.0, 0.0, 0.0, 0.0, 0.0, 0.0, 0.0, 0.0]): _vg.add([_i], _w, 'REPLACE')
_vg = ob_cube.vertex_groups.new(name='Bone.003')
for _i, _w in zip([19, 20, 21, 22, 23, 24, 25, 26, 63, 64, 65, 66, 133, 134, 135, 136, 137, 138, 139, 140, 141, 142, 143, 181, 182, 183, 184, 185, 186, 192], [0.0, 0.0, 0.00512, 0.0, 0.05242, 0.0, 0.0, 0.06322, 0.1006, 0.0, 0.0, 0.0, 0.0, 0.0, 0.0, 0.0, 0.0, 0.0, 0.05176, 0.0, 0.0, 0.0, 0.05995, 0.0, 0.0, 0.0, 0.0, 0.0, 0.0, 0.0]): _vg.add([_i], _w, 'REPLACE')
_vg = ob_cube.vertex_groups.new(name='Bone.004')
for _i, _w in zip([2, 5, 6, 11, 12, 13, 14, 15, 16, 17, 18, 23, 24, 25, 26, 63, 64, 65, 66, 105, 108, 112, 113, 115, 116, 121, 122, 123, 124, 125, 126, 127, 128, 130, 131, 132, 139, 140, 141, 142, 143, 144, 181, 182, 183, 184, 185, 186], [0.0, 0.0, 0.0, 0.0, 0.0, 0.0, 0.0, 0.0, 0.0, 0.0, 0.0, 0.0, 0.0, 0.0, 0.0, 0.06585, 0.0, 0.06233, 0.0, 0.0, 0.0, 0.0, 0.0, 0.0, 0.0, 0.0, 0.0, 0.0, 0.0, 0.0, 0.0, 0.0, 0.0, 0.0, 0.0, 0.0, 0.0, 0.0, 0.0, 0.0, 0.0, 0.0, 0.03683, 0.0, 0.05295, 0.004933, 0.0, 0.0]): _vg.add([_i], _w, 'REPLACE')
_vg = ob_cube.vertex_groups.new(name='Shoulder.R')
for _i, _w in zip([0, 2, 4, 5, 6, 8, 11, 12, 13, 14, 15, 16, 17, 18, 23, 24, 25, 26, 108, 116, 121, 123, 124, 127, 128], [0.003849, 0.5188, 0.0003929, 0.7542, 0.2934, 0.003557, 1.0, 1.0, 1.0, 1.0, 1.0, 1.0, 0.7881, 1.0, 0.1999, 0.2015, 0.07738, 0.1467, 0.06604, 0.1147, 0.0001883, 0.006514, 0.244, 0.07709, 0.1517]): _vg.add([_i], _w, 'REPLACE')
_vg = ob_cube.vertex_groups.new(name='ForeArm.R')
for _i, _w in zip([27, 28, 29, 30, 31, 32, 33, 34, 35, 36, 37, 38, 39, 40, 41, 42, 43, 44, 45, 46, 51, 52, 53, 54, 55, 56, 57, 58], [0.9504, 0.9568, 0.9556, 0.9495, 0.1421, 0.5016, 0.4989, 0.128, 0.897, 0.9517, 0.9464, 0.9114, 0.2972, 0.2521, 0.2806, 0.3155, 0.1275, 0.06142, 0.06868, 0.2951, 0.2249, 0.1843, 0.2417, 0.2027, 0.2237, 0.2205, 0.2266, 0.2194]): _vg.add([_i], _w, 'REPLACE')
_vg = ob_cube.vertex_groups.new(name='Elbow.R')
for _i, _w in zip([31, 32, 33, 34, 35, 36, 37, 38, 42, 43, 46, 51, 52, 53, 54, 55, 56, 57, 58], [0.9795, 0.9807, 0.982, 0.981, 0.9887, 0.9857, 0.9858, 0.9899, 0.03046, 0.02508, 0.1413, 0.0882, 0.06706, 0.1243, 0.08768, 0.1068, 0.1042, 0.1108, 0.1035]): _vg.add([_i], _w, 'REPLACE')
_vg = ob_cube.vertex_groups.new(name='Wrist.R')
for _i, _w in zip([27, 28, 29, 30, 39, 40, 41, 42, 43, 44, 45, 46, 47, 50, 51, 52, 53, 54, 55, 56, 57, 58, 59, 60, 61, 62], [0.0, 0.0, 0.0, 0.0, 0.0, 0.0, 0.0, 0.0, 0.0, 0.0, 0.0, 0.0, 0.0, 0.0, 0.0, 0.0, 0.0, 0.0, 0.0, 0.0, 0.0, 0.0, 0.0, 0.0, 0.0, 0.0]): _vg.add([_i], _w, 'REPLACE')
_vg = ob_cube.vertex_groups.new(name='Hand.R')
for _i, _w in zip([27, 28, 29, 30, 39, 40, 41, 42, 43, 44, 45, 46, 47, 48, 49, 50, 51, 52, 53, 54, 55, 56, 57, 58, 59, 60, 61, 62], [0.04829, 0.03591, 0.03764, 0.04968, 0.7026, 0.7478, 0.7192, 0.6843, 0.8725, 0.9386, 0.9313, 0.7048, 0.9914, 0.9957, 0.9958, 0.9845, 0.775, 0.8157, 0.7583, 0.7973, 0.7763, 0.7795, 0.7734, 0.7805, 0.9964, 0.998, 0.9978, 0.9946]): _vg.add([_i], _w, 'REPLACE')
_vg = ob_cube.vertex_groups.new(name='Bone.010')
for _i, _w in zip([0, 2, 4, 5, 6, 7, 8, 9, 11, 12, 13, 14, 15, 16, 18, 23, 26, 103, 105, 106, 108, 110, 112, 113, 114, 115, 116, 118, 121, 122, 123, 124, 125, 126, 127, 128, 129, 130, 132, 143, 144], [0.0, 0.0, 0.0, 0.0, 0.0, 0.0, 0.0, 0.0, 0.0, 0.0, 0.0, 0.0, 0.0, 0.0, 0.0, 0.0, 0.0, 0.0, 0.0, 0.0, 0.0, 0.000595, 0.01171, 0.0, 0.0, 0.0, 0.0, 0.0, 0.0, 0.0, 0.0, 0.0, 0.0, 0.0, 0.0, 0.0, 0.0, 0.0, 0.0, 0.0, 0.0]): _vg.add([_i], _w, 'REPLACE')
_vg = ob_cube.vertex_groups.new(name='Bone.011')
for _i, _w in zip([0, 1, 2, 3, 4, 5, 6, 7, 8, 9, 10, 11, 12, 13, 14, 15, 16, 17, 25, 103, 104, 105, 106, 107, 108, 109, 110, 111, 112, 113, 114, 115, 116, 117, 118, 119, 120, 121, 122, 123, 124, 126, 127, 128, 142], [0.0, 0.0, 0.0, 0.0, 0.0, 0.0, 0.0, 0.0, 0.0, 0.0, 0.0, 0.0, 0.0, 0.0, 0.0, 0.0, 0.0, 0.0, 0.0, 0.4886, 0.0, 0.0, 0.0, 0.0, 0.0, 0.0, 0.0, 0.0, 0.0, 0.0, 0.0, 0.0, 0.0, 0.0, 0.0, 0.3834, 0.0, 0.0, 0.0, 0.0, 0.0, 0.0, 0.0, 0.0, 0.0]): _vg.add([_i], _w, 'REPLACE')
_vg = ob_cube.vertex_groups.new(name='Shoulder.L')
for _i, _w in zip([105, 113, 114, 116, 118, 121, 122, 123, 124, 125, 126, 127, 128, 129, 130, 131, 132, 139, 140, 141, 143], [0.1099, 0.3593, 0.2957, 0.03068, 7.812e-06, 1.0, 1.0, 0.009046, 0.08523, 1.0, 1.0, 0.1481, 0.06768, 1.0, 1.0, 1.0, 1.0, 0.2084, 0.2099, 0.08547, 0.1548]): _vg.add([_i], _w, 'REPLACE')
_vg = ob_cube.vertex_groups.new(name='ForeArm.L')
for _i, _w in zip([145, 146, 147, 148, 149, 150, 151, 152, 153, 154, 155, 156, 157, 158, 159, 160, 161, 162, 163, 164, 169, 170, 171, 172, 173, 174, 175, 176], [0.9504, 0.9568, 0.9556, 0.9495, 0.1421, 0.5016, 0.4989, 0.128, 0.897, 0.9517, 0.9464, 0.9114, 0.2972, 0.2521, 0.2806, 0.3155, 0.1275, 0.06142, 0.06868, 0.2951, 0.2249, 0.1843, 0.2417, 0.2027, 0.2237, 0.2205, 0.2266, 0.2194]): _vg.add([_i], _w, 'REPLACE')
_vg = ob_cube.vertex_groups.new(name='Elbow.L')
for _i, _w in zip([149, 150, 151, 152, 153, 154, 155, 156, 160, 161, 164, 169, 170, 171, 172, 173, 174, 175, 176], [0.9795, 0.9807, 0.982, 0.981, 0.9887, 0.9857, 0.9858, 0.9899, 0.03046, 0.02508, 0.1413, 0.0882, 0.06706, 0.1243, 0.08768, 0.1068, 0.1042, 0.1108, 0.1035]): _vg.add([_i], _w, 'REPLACE')
_vg = ob_cube.vertex_groups.new(name='Wrist.L')
for _i, _w in zip([145, 146, 147, 148, 157, 158, 159, 160, 161, 162, 163, 164, 165, 168, 169, 170, 171, 172, 173, 174, 175, 176], [0.0, 0.0, 0.0, 0.0, 0.0, 0.0, 0.0, 0.0, 0.0, 0.0, 0.02745, 0.0, 0.0, 0.0, 0.0, 0.0, 0.0, 0.0, 0.0, 0.0, 0.0, 0.0]): _vg.add([_i], _w, 'REPLACE')
_vg = ob_cube.vertex_groups.new(name='Hand.L')
for _i, _w in zip([145, 146, 147, 148, 157, 158, 159, 160, 161, 162, 163, 164, 165, 166, 167, 168, 169, 170, 171, 172, 173, 174, 175, 176, 177, 178, 179, 180], [0.04829, 0.03591, 0.03764, 0.04968, 0.7026, 0.7478, 0.7192, 0.6843, 0.8725, 0.9386, 0.9313, 0.7048, 0.9914, 0.9957, 0.9958, 0.9845, 0.775, 0.8157, 0.7583, 0.7973, 0.7763, 0.7795, 0.7734, 0.7805, 0.9964, 0.998, 0.9978, 0.9946]): _vg.add([_i], _w, 'REPLACE')
_vg = ob_cube.vertex_groups.new(name='UpperLeg.R')
for _i, _w in zip([19, 20, 21, 22, 63, 64, 65, 66, 67, 68, 69, 70, 75, 76, 77, 78, 79, 80, 81, 82, 134, 135, 136, 189, 190, 200], [0.0, 0.0, 0.0, 0.0, 0.08514, 0.06246, 0.02592, 0.09904, 0.9198, 1.0, 1.0, 1.0, 1.0, 1.0, 1.0, 1.0, 0.121, 0.1402, 0.1023, 0.111, 0.05001, 0.1461, 0.02413, 0.2814, 0.1403, 0.0003258]): _vg.add([_i], _w, 'REPLACE')
_vg = ob_cube.vertex_groups.new(name='Bone.019')
for _i, _w in zip([71, 72, 73, 74, 75, 76, 77, 78, 79, 80, 81, 82, 83, 84, 85, 86, 92, 93, 95, 96, 97, 98, 194, 202], [0.0, 0.0, 0.0, 0.0, 0.1019, 0.07736, 0.03002, 0.0, 0.0, 0.0, 0.0, 0.0, 0.06707, 0.0, 0.0, 0.0, 0.0771, 0.05398, 0.0, 0.0, 0.1428, 0.0, 0.0, 0.0]): _vg.add([_i], _w, 'REPLACE')
_vg = ob_cube.vertex_groups.new(name='Bone.023')
for _i, _w in zip([71, 72, 73, 74, 83, 84, 85, 86, 87, 88, 89, 90, 91, 92, 93, 94, 95, 96, 97, 98, 99, 100, 101, 102, 205, 206, 218], [0.0, 0.0, 0.0, 0.0, 0.0, 0.0, 0.0, 0.0, 0.0, 0.0, 0.0, 0.0, 0.0, 0.0, 0.0, 0.0, 0.0, 0.0, 0.0, 0.0, 0.0, 0.0, 0.0, 0.0, 0.0, 0.0, 0.0]): _vg.add([_i], _w, 'REPLACE')
_vg = ob_cube.vertex_groups.new(name='Bone.017')
for _i, _w in zip([19, 20, 67, 68, 133, 134, 135, 136, 137, 138, 181, 182, 183, 185, 186, 187, 188, 189, 190, 191, 192], [0.04878, 0.0, 0.0, 0.0, 0.0, 0.0, 0.0, 0.04588, 0.0, 0.0, 0.04686, 0.0, 0.0537, 0.002058, 0.0, 0.0, 0.0, 0.0, 0.0, 0.0, 0.0]): _vg.add([_i], _w, 'REPLACE')
_vg = ob_cube.vertex_groups.new(name='Bone.020')
for _i, _w in zip([67, 75, 76, 78, 79, 80, 81, 133, 134, 137, 138, 181, 185, 187, 188, 189, 190, 191, 192, 197, 198, 199, 200, 201, 202, 203, 204], [0.0, 0.0, 0.0, 0.0, 0.0, 0.0, 0.0, 0.06625, 0.06671, 0.0, 0.0, 0.0483, 0.05001, 0.0, 0.1247, 0.06261, 0.0, 0.0, 0.0, 0.0, 0.0, 0.0, 0.0, 0.0, 0.0, 0.0, 0.0]): _vg.add([_i], _w, 'REPLACE')
_vg = ob_cube.vertex_groups.new(name='Bone.021')
for _i, _w in zip([71, 72, 73, 74, 75, 76, 78, 79, 80, 81, 83, 84, 96, 97, 193, 194, 195, 196, 197, 198, 199, 200, 201, 202, 203, 204, 205, 206, 207, 208, 210, 213, 214, 215, 216, 217, 218, 219, 220, 221, 223, 224], [0.0, 0.0, 0.0, 0.0, 0.0, 0.0, 0.0, 0.0, 0.0, 0.0, 0.0, 0.0, 0.0, 0.0, 0.0, 0.0, 0.0, 0.0, 0.0, 0.0, 0.0, 0.0, 0.0, 0.0, 0.0, 0.0, 0.0, 0.0, 0.0, 0.0, 0.0, 0.0, 0.0, 0.0, 0.0, 0.0, 0.0, 0.0, 0.0, 0.0, 0.0, 0.0]): _vg.add([_i], _w, 'REPLACE')
_vg = ob_cube.vertex_groups.new(name='Bone.022')
for _i, _w in zip([71, 72, 73, 74, 83, 84, 85, 86, 88, 90, 91, 92, 95, 96, 97, 98, 99, 102, 193, 194, 195, 196, 205, 206, 207, 208, 209, 210, 211, 212, 213, 214, 215, 216, 217, 218, 219, 220, 221, 222, 223, 224], [0.0, 0.0, 0.0, 0.0, 0.0, 0.0, 0.0, 0.0, 0.0, 0.0, 0.0, 0.0, 0.0, 0.0, 0.0, 0.0, 0.0, 0.0, 0.0, 0.0, 0.0, 0.0, 0.0, 0.0, 0.0, 0.0, 0.0, 0.0, 0.0, 0.0, 0.0, 0.0, 0.0, 0.0, 0.0, 0.0, 0.0, 0.0, 0.0, 0.0, 0.0, 0.0]): _vg.add([_i], _w, 'REPLACE')
_vg = ob_cube.vertex_groups.new(name='Bone.005')
for _i, _w in zip([0, 2, 3, 4, 5, 6, 7, 8, 9, 10, 11, 12, 13, 14, 15, 16, 17, 18, 23, 24, 25, 26, 34, 105, 106, 108, 111, 112, 113, 115, 116, 121, 123, 124, 126, 127, 128, 142, 144], [0.0363, 0.0, 0.0, 0.0, 0.0, 0.0, 0.0, 0.0, 0.0, 0.0, 0.0, 0.0, 0.0, 0.0, 0.0, 0.0, 0.0, 0.0, 0.0, 0.0, 0.0, 0.0, 0.0, 0.0, 0.02808, 0.0, 0.0, 0.0, 0.0, 0.0, 0.0, 0.0, 0.0, 0.0, 0.003253, 0.0, 0.0, 0.0, 0.0]): _vg.add([_i], _w, 'REPLACE')
_vg = ob_cube.vertex_groups.new(name='Bone.006')
for _i, _w in zip([6, 11, 12, 13, 14, 15, 16, 17, 18, 23, 24, 26, 33, 34, 36, 38], [0.0, 0.006989, 0.0, 0.0, 0.0, 0.0, 0.0, 0.0, 0.0, 0.0, 0.0, 0.0, 0.0, 0.0, 0.0, 0.0]): _vg.add([_i], _w, 'REPLACE')
_vg = ob_cube.vertex_groups.new(name='Bone.007')
for _i, _w in zip([15, 16, 18, 27, 28, 31, 32, 33, 34, 35, 36, 37, 38, 40, 42, 43, 46, 51, 52, 53, 54, 55, 56, 57, 58], [0.0, 0.0, 0.0, 0.0, 0.0, 0.0, 0.0, 0.0, 0.0, 0.0, 0.0, 0.0, 0.0, 0.0, 0.03046, 0.02508, 0.1413, 0.0882, 0.06706, 0.1243, 0.08768, 0.1068, 0.1042, 0.1108, 0.1035]): _vg.add([_i], _w, 'REPLACE')
_vg = ob_cube.vertex_groups.new(name='Bone.008')
for _i, _w in zip([27, 28, 29, 30, 39, 40, 41, 42, 43, 44, 45, 46, 47, 48, 49, 50, 51, 52, 53, 54, 55, 56, 57, 58, 59, 60, 61, 62], [0.0, 0.0, 0.0, 0.0, 0.0, 0.0, 0.0, 0.0, 0.0, 0.0, 0.0, 0.0, 0.0, 0.0, 0.0, 0.0, 0.0, 0.0, 0.0, 0.0, 0.0, 0.0, 0.0, 0.0, 0.0, 0.0, 0.0, 0.0]): _vg.add([_i], _w, 'REPLACE')
_vg = ob_cube.vertex_groups.new(name='Bone.009')
for _i, _w in zip([27, 28, 29, 30, 39, 40, 41, 42, 43, 44, 45, 46, 47, 48, 49, 50, 51, 52, 53, 54, 55, 56, 57, 58, 59, 60, 61, 62], [0.0, 0.0, 0.0, 0.0, 0.0, 0.0, 0.0, 0.0, 0.0, 0.0, 0.0, 0.0, 0.0, 0.0, 0.0, 0.0, 0.0, 0.0, 0.0, 0.0, 0.07754, 0.0, 0.0, 0.0, 0.0, 0.0, 0.0, 0.0]): _vg.add([_i], _w, 'REPLACE')
_vg = ob_cube.vertex_groups.new(name='Bone.012')
for _i, _w in zip([0, 6, 11, 12, 14, 103, 105, 106, 108, 113, 114, 115, 116, 117, 118, 119, 121, 122, 123, 124, 125, 126, 127, 128, 129, 130, 131, 132, 139, 140, 141, 143, 144, 149, 150, 153, 155], [0.0, 0.0, 0.0, 0.0, 0.002608, 0.0, 0.0, 0.0, 0.0, 0.0, 0.0, 0.0, 0.0, 0.01811, 0.0, 0.009346, 0.0, 0.0, 0.0, 0.0, 0.0, 0.0, 0.0, 0.0, 0.0, 0.0, 0.0, 0.0, 0.0, 0.0, 0.0, 0.0, 0.0, 0.0, 0.0, 0.0, 0.0]): _vg.add([_i], _w, 'REPLACE')
_vg = ob_cube.vertex_groups.new(name='Bone.013')
for _i, _w in zip([121, 122, 125, 126, 129, 130, 131, 132, 139, 140, 149, 150, 151, 152, 153, 154, 155, 156], [0.00859, 0.03739, 0.008999, 0.0, 0.0, 0.0, 0.0, 0.0, 9.533e-06, 0.007427, 0.0, 0.0, 0.0, 0.0, 0.0, 0.0, 0.0, 0.0]): _vg.add([_i], _w, 'REPLACE')
_vg = ob_cube.vertex_groups.new(name='Bone.014')
for _i, _w in zip([145, 146, 147, 148, 149, 150, 151, 152, 153, 154, 155, 156, 157, 158, 159, 160, 161, 162, 163, 164, 165, 168, 169, 170, 171, 172, 173, 174, 175, 176, 177, 180], [0.0, 0.0, 0.0, 0.0, 0.0, 0.0, 0.0, 0.0, 0.0, 0.0, 0.0, 0.0, 0.0, 0.0, 0.0, 0.0, 0.0, 0.0, 0.0, 0.0, 0.0, 0.0, 0.0, 0.0, 0.0, 0.1332, 0.0, 0.0, 0.0, 0.2186, 0.0, 0.0]): _vg.add([_i], _w, 'REPLACE')
_vg = ob_cube.vertex_groups.new(name='Bone.015')
for _i, _w in zip([145, 146, 147, 148, 149, 150, 153, 155, 157, 158, 159, 160, 161, 162, 163, 164, 165, 166, 167, 168, 169, 170, 171, 172, 173, 174, 175, 176, 177, 178, 179, 180], [0.0, 0.0, 0.0, 0.0, 0.0, 0.0, 0.0, 0.0, 0.0, 0.0, 0.0, 0.0, 0.0, 0.0, 0.0, 0.0, 0.0, 0.0, 0.0, 0.0, 0.0, 0.0, 0.0, 0.0, 0.0, 0.0, 0.0, 0.0, 0.0, 0.0, 0.0, 0.0]): _vg.add([_i], _w, 'REPLACE')
_vg = ob_cube.vertex_groups.new(name='Bone.016')
for _i, _w in zip([19, 20, 21, 22, 63, 64, 65, 66, 67, 68, 69, 70, 133, 134, 135, 136, 184, 186, 187, 188, 189, 190], [0.0, 0.0, 0.0, 0.0, 0.06327, 0.03268, 0.04977, 0.04378, 0.0, 0.0, 0.0, 0.0, 0.04007, 0.0, 0.0, 0.0, 0.0, 0.0, 0.0, 0.0, 0.0, 0.0]): _vg.add([_i], _w, 'REPLACE')
_vg = ob_cube.vertex_groups.new(name='Bone.018')
for _i, _w in zip([19, 20, 21, 22, 63, 66, 67, 68, 69, 70, 75, 76, 77, 78, 79, 80, 81, 82, 134, 135, 136, 187, 188, 189, 190, 197, 199, 200, 202, 204], [0.0, 0.0, 0.0, 0.0, 0.04866, 0.05048, 0.0, 0.0, 0.0, 0.0, 0.0, 0.0, 0.0, 0.0, 0.0, 0.0, 0.0, 0.0, 0.0, 0.0, 0.0, 0.0, 0.0, 0.0, 0.0, 0.0, 0.0, 0.0, 0.0, 0.0]): _vg.add([_i], _w, 'REPLACE')
_vg = ob_cube.vertex_groups.new(name='Hip')
for _i, _w in zip([19, 20, 21, 22, 63, 64, 65, 66, 67, 68, 69, 70, 75, 78, 133, 134, 135, 136, 137, 138, 181, 182, 183, 184, 185, 186, 187, 188, 189, 190, 191, 192, 197, 200], [0.9949, 1.0, 0.9989, 1.0, 0.0, 0.0, 0.0, 0.0, 0.1959, 0.06585, 0.3537, 0.1838, 0.0004739, 0.007063, 0.9594, 1.0, 1.0, 0.9941, 0.9069, 1.0, 0.0, 0.0, 0.0, 0.0, 0.0, 0.0, 0.3789, 0.07258, 0.05198, 0.298, 0.09263, 0.0941, 0.0004746, 0.007063]): _vg.add([_i], _w, 'REPLACE')
_vg = ob_cube.vertex_groups.new(name='Waist')
for _i, _w in zip([19, 20, 21, 22, 23, 24, 25, 26, 63, 64, 65, 66, 133, 134, 135, 136, 137, 138, 139, 140, 141, 142, 143, 181, 182, 183, 184, 185, 186], [0.0836, 0.079, 0.08007, 0.06993, 0.07539, 0.07656, 0.04959, 0.07446, 1.0, 1.0, 1.0, 1.0, 0.08298, 0.07854, 0.07134, 0.09184, 0.06921, 0.06926, 0.07754, 0.07944, 0.05386, 0.0252, 0.07639, 1.0, 1.0, 1.0, 1.0, 1.0, 1.0]): _vg.add([_i], _w, 'REPLACE')
_vg = ob_cube.vertex_groups.new(name='Chest')
for _i, _w in zip([0, 2, 4, 5, 6, 7, 8, 9, 10, 11, 12, 13, 14, 15, 17, 18, 23, 24, 25, 26, 63, 64, 65, 66, 103, 105, 106, 108, 110, 112, 113, 114, 115, 116, 117, 118, 119, 120, 121, 122, 123, 124, 125, 126, 127, 128, 129, 130, 131, 132, 139, 140, 141, 142, 143, 144, 181, 182, 183, 184, 185, 186], [0.1252, 0.03888, 0.01394, 0.003441, 0.1416, 0.05326, 0.0274, 0.03252, 0.009693, 0.09736, 0.1148, 1.0, 1.0, 0.06622, 1.0, 1.0, 1.0, 1.0, 1.0, 1.0, 0.06508, 0.05002, 0.06162, 0.06136, 0.1227, 0.03162, 0.117, 0.0001864, 0.01394, 0.03, 0.002206, 0.0007009, 0.0005755, 0.0003624, 0.05326, 0.02739, 0.03251, 0.009686, 0.05821, 0.02425, 0.3736, 0.1787, 1.0, 1.0, 1.0, 1.0, 0.1017, 0.01205, 1.0, 1.0, 1.0, 1.0, 1.0, 1.0, 1.0, 1.0, 0.06721, 0.0519, 0.06406, 0.002549, 0.06305, 0.01007]): _vg.add([_i], _w, 'REPLACE')
_vg = ob_cube.vertex_groups.new(name='Neck')
for _i, _w in zip([2, 5, 6, 11, 12, 13, 14, 18, 105, 106, 108, 113, 114, 115, 116, 121, 122, 123, 124, 126, 127, 128], [0.3027, 0.9597, 0.854, 0.8732, 0.916, 0.0, 0.0, 0.0, 0.4014, 0.0001748, 0.2308, 0.9796, 0.9267, 0.9737, 0.9976, 0.9559, 0.8655, 0.625, 0.8576, 0.0, 0.0, 0.0]): _vg.add([_i], _w, 'REPLACE')
_vg = ob_cube.vertex_groups.new(name='Head')
for _i, _w in zip([0, 1, 2, 3, 4, 5, 6, 7, 8, 9, 10, 11, 12, 14, 103, 104, 105, 106, 107, 108, 109, 110, 111, 112, 113, 114, 115, 116, 117, 118, 119, 120, 121, 122, 123, 124, 126, 127], [0.8578, 0.986, 0.8622, 0.9773, 0.9639, 0.7375, 0.4411, 0.9428, 0.96, 0.9495, 0.9647, 0.007911, 0.019, 0.002135, 0.8706, 0.986, 0.9755, 0.8616, 0.9892, 0.9986, 0.9773, 0.9639, 0.9829, 0.9556, 0.9471, 0.7548, 0.06147, 0.863, 0.9414, 0.9596, 0.9495, 0.9647, 0.05406, 0.06089, 0.09123, 0.03615, 0.002154, 0.002357]): _vg.add([_i], _w, 'REPLACE')
_vg = ob_cube.vertex_groups.new(name='Arm.R')
for _i, _w in zip([11, 12, 13, 14, 15, 16, 17, 18, 23, 24, 31, 32, 33, 34, 35, 36, 37, 38], [0.0111, 0.06318, 0.0, 0.04466, 0.5222, 0.476, 0.4602, 0.415, 0.03176, 0.01707, 1.0, 1.0, 1.0, 1.0, 0.1018, 0.2867, 0.5646, 0.08669]): _vg.add([_i], _w, 'REPLACE')
_vg = ob_cube.vertex_groups.new(name='Arm.L')
for _i, _w in zip([121, 122, 125, 126, 129, 130, 131, 132, 139, 140, 149, 150, 151, 152, 153, 154, 155, 156], [0.01111, 0.06319, 0.0204, 0.04475, 0.5709, 0.5614, 0.5098, 0.6369, 0.009176, 0.01946, 0.9332, 1.0, 1.0, 1.0, 0.1008, 0.0459, 0.1842, 0.08669]): _vg.add([_i], _w, 'REPLACE')
_vg = ob_cube.vertex_groups.new(name='LowerLeg.R')
for _i, _w in zip([71, 72, 73, 74, 75, 76, 77, 78, 79, 80, 81, 82, 83, 84, 85, 86, 91, 92, 93, 95, 96, 97, 98, 101, 102, 202], [0.9594, 1.0, 1.0, 1.0, 0.1299, 0.1136, 0.09596, 0.1257, 1.0, 1.0, 1.0, 1.0, 0.0, 0.0, 0.08349, 0.0, 0.0, 0.0, 0.0, 0.0, 0.0, 0.0, 0.0, 0.0, 0.0, 0.01079]): _vg.add([_i], _w, 'REPLACE')
_vg = ob_cube.vertex_groups.new(name='Foot.R')
for _i, _w in zip([71, 73, 74, 83, 84, 85, 86, 87, 88, 89, 90, 91, 92, 93, 94, 95, 96, 97, 98, 99, 100, 101, 102], [0.06167, 0.04751, 0.005909, 0.9147, 1.0, 1.0, 1.0, 0.9966, 0.9933, 0.9989, 0.9998, 0.9949, 0.9367, 0.9478, 0.9927, 1.0, 1.0, 0.8346, 1.0, 1.0, 0.9986, 0.9887, 0.9946]): _vg.add([_i], _w, 'REPLACE')
_vg = ob_cube.vertex_groups.new(name='UpperLeg.L')
for _i, _w in zip([20, 67, 133, 134, 135, 136, 137, 138, 181, 182, 183, 185, 187, 188, 189, 190, 191, 192, 197, 198, 199, 200, 201, 202, 203, 204], [0.05002, 0.003119, 0.03161, 0.0, 0.133, 0.02418, 0.0, 0.0, 0.0, 0.05918, 0.0, 0.0, 0.2244, 0.1268, 0.06051, 0.304, 0.8801, 0.8928, 1.0, 1.0, 0.9401, 1.0, 0.1258, 0.1402, 0.1065, 0.111]): _vg.add([_i], _w, 'REPLACE')
_vg = ob_cube.vertex_groups.new(name='LowerLeg.L')
for _i, _w in zip([83, 97, 193, 194, 195, 196, 197, 198, 199, 200, 201, 202, 203, 204, 205, 206, 207, 208, 213, 214, 215, 217, 218, 219, 220, 224], [0.0, 0.0, 0.2508, 0.319, 0.2307, 0.2982, 0.1299, 0.1136, 0.09596, 0.1248, 1.0, 1.0, 1.0, 1.0, 0.0, 0.0, 0.08418, 0.0, 0.0, 0.0, 0.0, 0.0, 0.0, 0.0, 0.0, 0.0]): _vg.add([_i], _w, 'REPLACE')
_vg = ob_cube.vertex_groups.new(name='Foot.L')
for _i, _w in zip([193, 194, 195, 196, 205, 206, 207, 208, 209, 210, 211, 212, 213, 214, 215, 216, 217, 218, 219, 220, 221, 222, 223, 224], [0.0, 0.07889, 0.0, 0.01163, 0.9147, 1.0, 1.0, 1.0, 0.9966, 0.9933, 0.9989, 0.9998, 0.9949, 1.0, 1.0, 0.9927, 1.0, 1.0, 1.0, 1.0, 1.0, 0.9986, 0.9887, 1.0]): _vg.add([_i], _w, 'REPLACE')
_m = ob_cube.modifiers.new('Armature', 'ARMATURE')
_m.object = ob_armature
ob_light.location = (4.076, 1.005, 5.904)
ob_light.rotation_euler = (0.6503, 0.05522, 1.866)
ob_light.lock_rotations_4d = False
ob_light.empty_display_type = 'ARROWS'
ob_light.color = (0.0, 0.0, 0.0, 0.0)
ob_light.lineart.crease_threshold = 0.0
ob_camera.location = (7.359, -6.926, 4.958)
ob_camera.rotation_euler = (1.109, 0.0, 0.8149)
ob_camera.lock_rotations_4d = False
ob_camera.empty_display_type = 'ARROWS'
ob_camera.color = (0.0, 0.0, 0.0, 0.0)
ob_camera.display_type = 'WIRE'
ob_camera.lineart.crease_threshold = 0.0
ob_cube_001.location = (0.0, 0.0, 0.0)
ob_cube_001.lock_rotations_4d = False
ob_cube_001.empty_display_type = 'ARROWS'
ob_cube_001.lineart.crease_threshold = 0.0
_m = ob_cube_001.modifiers.new('Mirror', 'MIRROR')
_m.use_clip = True
_m = ob_cube_001.modifiers.new('Solidify', 'SOLIDIFY')
_m.thickness = -0.05
_m.nonmanifold_thickness_mode = 'FIXED'
_m.nonmanifold_merge_threshold = 0.0003
ob_armature.location = (0.0, 0.0, -11.03)
ob_armature.lineart.crease_threshold = 0.0

# ---- collection membership
col_collection.objects.link(ob_cube)
col_collection.objects.link(ob_light)
col_collection.objects.link(ob_camera)
col_collection.objects.link(ob_cube_001)
col_collection.objects.link(ob_armature)

# ---- scene / render settings (as saved in the file)
scene.camera = ob_camera
scene.frame_start = 1; scene.frame_end = 100; scene.frame_set(0)
scene.render.engine = 'BLENDER_EEVEE_NEXT'
scene.cycles.use_denoising = False
scene.cycles.samples = 128
scene.cycles.sampling_pattern = 'TABULATED_SOBOL'
scene.cycles.use_adaptive_sampling = False
scene.cycles.use_light_tree = False
scene.view_settings.view_transform = 'Filmic'
bpy.context.view_layer.update()
